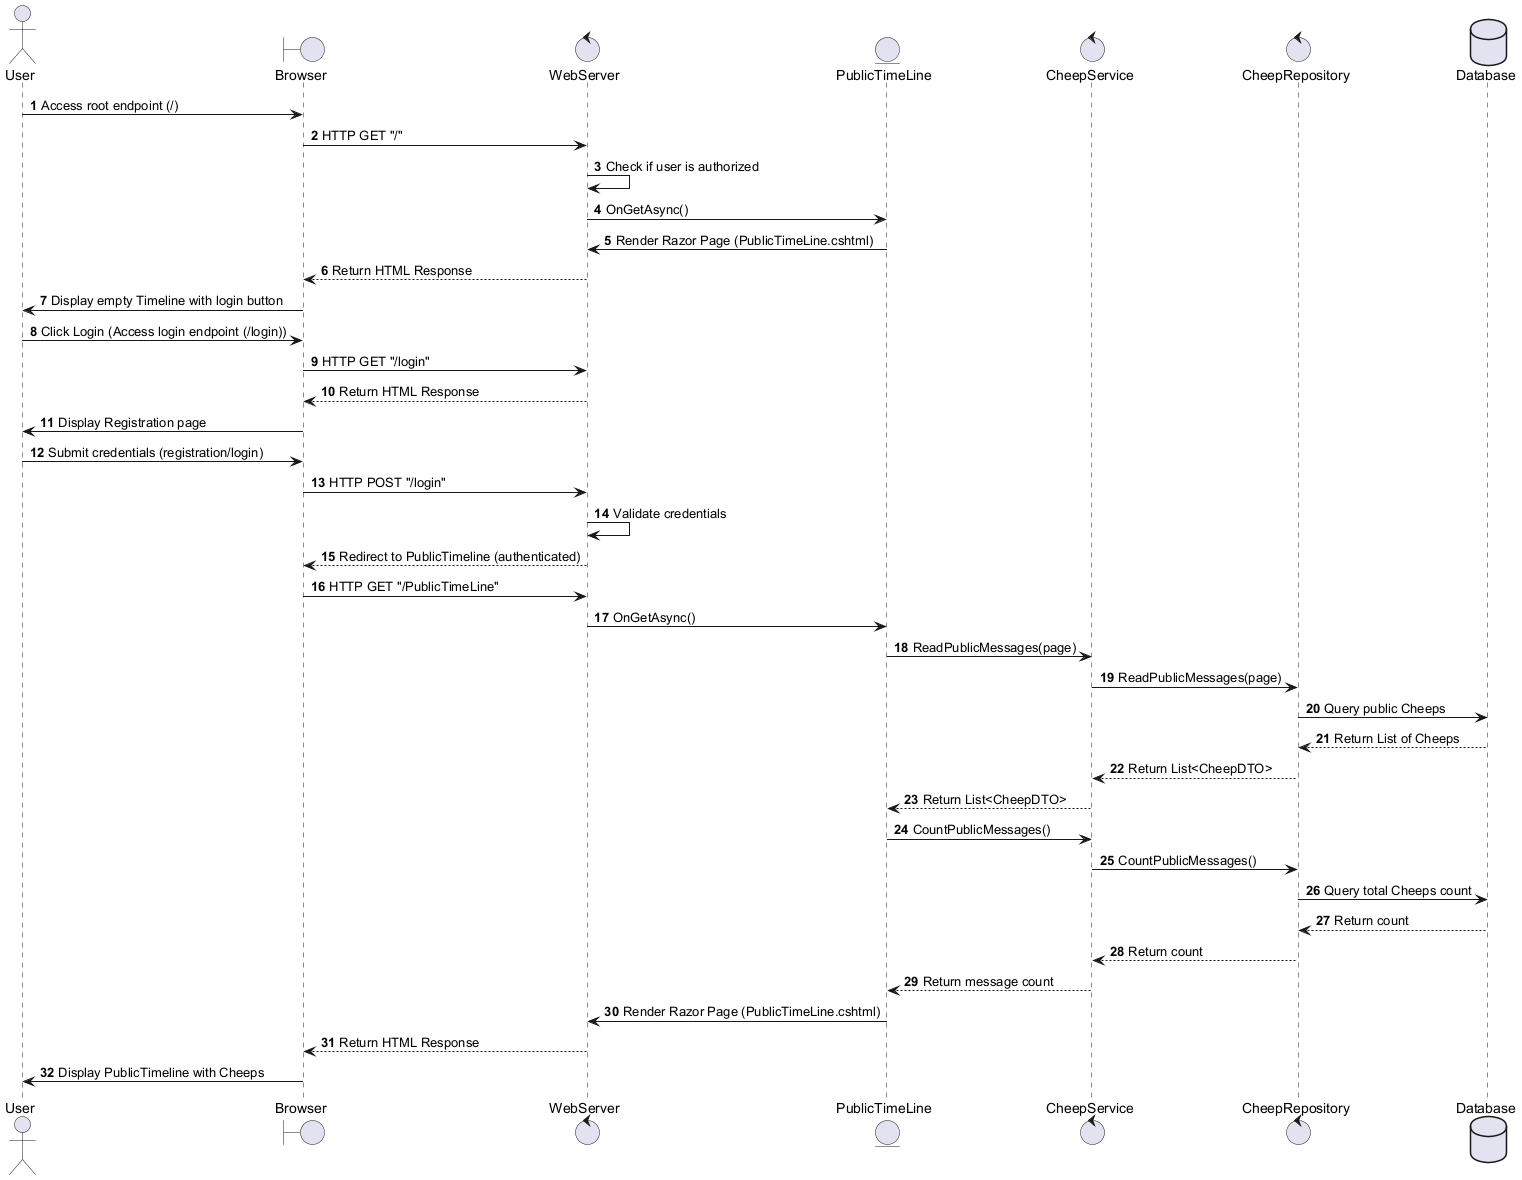

The diagram above was rendered by PlantUML. Its source (embedded in the PNG):
@startuml
autonumber

actor User as UU
boundary Browser as B
control WebServer as WS
entity PublicTimeLine as PT
control CheepService as CS
control CheepRepository as CR
database Database as DB

' Step 1: Unauthorized User Requests Root Endpoint
UU -> B : Access root endpoint (/)
B -> WS : HTTP GET "/"

' Step 2: Web Server Checks Authorization
WS -> WS : Check if user is authorized

' Step 3: Display empty apge
WS -> PT : OnGetAsync()
PT -> WS : Render Razor Page (PublicTimeLine.cshtml)
WS --> B : Return HTML Response
B -> UU : Display empty Timeline with login button

' Step 3: User accesses login
UU -> B : Click Login (Access login endpoint (/login))
B -> WS : HTTP GET "/login"
WS --> B : Return HTML Response
B -> UU : Display Registration page

' Step 4: User Registers or Logs In
UU -> B : Submit credentials (registration/login)
B -> WS : HTTP POST "/login"

' Step 5: Web Server Authenticates User
WS -> WS : Validate credentials
WS --> B : Redirect to PublicTimeline (authenticated)

' Step 6: Authenticated User Requests PublicTimeline
B -> WS : HTTP GET "/PublicTimeLine"

' Step 7: Web Server Calls PublicTimeLine
WS -> PT : OnGetAsync()

' Step 8: PublicTimeLine Requests Cheeps from Service
PT -> CS : ReadPublicMessages(page)
CS -> CR : ReadPublicMessages(page)
CR -> DB : Query public Cheeps
DB --> CR : Return List of Cheeps
CR --> CS : Return List<CheepDTO>
CS --> PT : Return List<CheepDTO>

PT -> CS : CountPublicMessages()
CS -> CR : CountPublicMessages()
CR -> DB : Query total Cheeps count
DB --> CR : Return count
CR --> CS : Return count
CS --> PT : Return message count

' Step 9: PublicTimeLine Prepares View
PT -> WS : Render Razor Page (PublicTimeLine.cshtml)
WS --> B : Return HTML Response

' Step 9: Browser Displays Public Timeline
B -> UU : Display PublicTimeline with Cheeps

@enduml